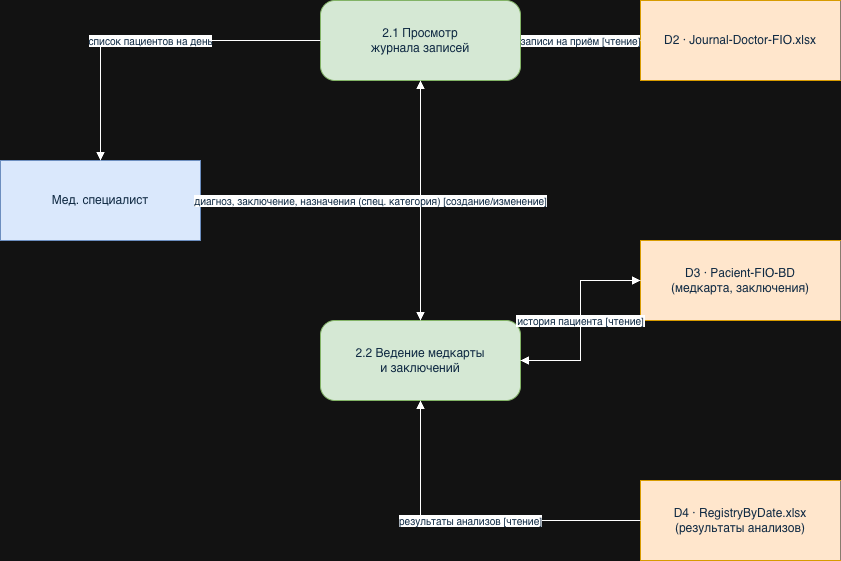

The diagram above was exported from draw.io. Its source (the exported page's mxGraphModel, read from the mxfile embedded in the PNG):
<mxGraphModel dx="1204" dy="808" grid="1" gridSize="10" guides="1" tooltips="1" connect="1" arrows="1" fold="1" page="1" pageScale="1" pageWidth="1350" pageHeight="1050" math="0" shadow="0">
  <root>
    <mxCell id="0" />
    <mxCell id="1" parent="0" />
    <mxCell id="p2_doc" parent="1" style="rounded=0;whiteSpace=wrap;html=1;fillColor=#dae8fc;strokeColor=#6c8ebf;fontColor=#102a43;align=center;verticalAlign=middle;" value="Мед. специалист" vertex="1">
      <mxGeometry height="80" width="200" x="40" y="200" as="geometry" />
    </mxCell>
    <mxCell id="p2_p21" parent="1" style="rounded=1;arcSize=18;whiteSpace=wrap;html=1;fillColor=#d5e8d4;strokeColor=#82b366;fontColor=#102a43;align=center;verticalAlign=middle;" value="2.1 Просмотр&lt;br&gt;журнала записей" vertex="1">
      <mxGeometry height="80" width="200" x="360" y="40" as="geometry" />
    </mxCell>
    <mxCell id="p2_p22" parent="1" style="rounded=1;arcSize=18;whiteSpace=wrap;html=1;fillColor=#d5e8d4;strokeColor=#82b366;fontColor=#102a43;align=center;verticalAlign=middle;" value="2.2 Ведение медкарты&lt;br&gt;и заключений" vertex="1">
      <mxGeometry height="80" width="200" x="360" y="360" as="geometry" />
    </mxCell>
    <mxCell id="p2_d2" parent="1" style="shape=partialRectangle;top=1;left=1;bottom=1;right=0;whiteSpace=wrap;html=1;fillColor=#ffe6cc;strokeColor=#d79b00;fontColor=#102a43;align=center;verticalAlign=middle;" value="D2 · Journal-Doctor-FIO.xlsx" vertex="1">
      <mxGeometry height="80" width="200" x="680" y="40" as="geometry" />
    </mxCell>
    <mxCell id="p2_d3" parent="1" style="shape=partialRectangle;top=1;left=1;bottom=1;right=0;whiteSpace=wrap;html=1;fillColor=#ffe6cc;strokeColor=#d79b00;fontColor=#102a43;align=center;verticalAlign=middle;" value="D3 · Pacient-FIO-BD&lt;br&gt;(медкарта, заключения)" vertex="1">
      <mxGeometry height="80" width="200" x="680" y="280" as="geometry" />
    </mxCell>
    <mxCell id="p2_d4" parent="1" style="shape=partialRectangle;top=1;left=1;bottom=1;right=0;whiteSpace=wrap;html=1;fillColor=#ffe6cc;strokeColor=#d79b00;fontColor=#102a43;align=center;verticalAlign=middle;" value="D4 · RegistryByDate.xlsx&lt;br&gt;(результаты анализов)" vertex="1">
      <mxGeometry height="80" width="200" x="680" y="520" as="geometry" />
    </mxCell>
    <mxCell id="p2_e1" edge="1" parent="1" source="p2_doc" style="edgeStyle=orthogonalEdgeStyle;rounded=0;html=1;endArrow=block;fontSize=10;fontColor=#102a43;labelBackgroundColor=#ffffff;" target="p2_p21" value="запрос расписания [чтение]">
      <mxGeometry relative="1" as="geometry" />
    </mxCell>
    <mxCell id="p2_e2" edge="1" parent="1" source="p2_d2" style="edgeStyle=orthogonalEdgeStyle;rounded=0;html=1;endArrow=block;fontSize=10;fontColor=#102a43;labelBackgroundColor=#ffffff;" target="p2_p21" value="записи на приём [чтение]">
      <mxGeometry relative="1" as="geometry" />
    </mxCell>
    <mxCell id="p2_e3" edge="1" parent="1" source="p2_p21" style="edgeStyle=orthogonalEdgeStyle;rounded=0;html=1;endArrow=block;fontSize=10;fontColor=#102a43;labelBackgroundColor=#ffffff;" target="p2_doc" value="список пациентов на день">
      <mxGeometry relative="1" as="geometry" />
    </mxCell>
    <mxCell id="p2_e4" edge="1" parent="1" source="p2_doc" style="edgeStyle=orthogonalEdgeStyle;rounded=0;html=1;endArrow=block;fontSize=10;fontColor=#102a43;labelBackgroundColor=#ffffff;" target="p2_p22" value="диагноз, заключение, назначения (спец. категория) [создание/изменение]">
      <mxGeometry relative="1" as="geometry" />
    </mxCell>
    <mxCell id="p2_e5" edge="1" parent="1" source="p2_p22" style="edgeStyle=orthogonalEdgeStyle;rounded=0;html=1;endArrow=block;fontSize=10;fontColor=#102a43;labelBackgroundColor=#ffffff;" target="p2_d3" value="запись в медкарту [запись]">
      <mxGeometry relative="1" as="geometry" />
    </mxCell>
    <mxCell id="p2_e6" edge="1" parent="1" source="p2_d3" style="edgeStyle=orthogonalEdgeStyle;rounded=0;html=1;endArrow=block;fontSize=10;fontColor=#102a43;labelBackgroundColor=#ffffff;" target="p2_p22" value="история пациента [чтение]">
      <mxGeometry relative="1" as="geometry" />
    </mxCell>
    <mxCell id="p2_e7" edge="1" parent="1" source="p2_d4" style="edgeStyle=orthogonalEdgeStyle;rounded=0;html=1;endArrow=block;fontSize=10;fontColor=#102a43;labelBackgroundColor=#ffffff;" target="p2_p22" value="результаты анализов [чтение]">
      <mxGeometry relative="1" as="geometry" />
    </mxCell>
  </root>
</mxGraphModel>